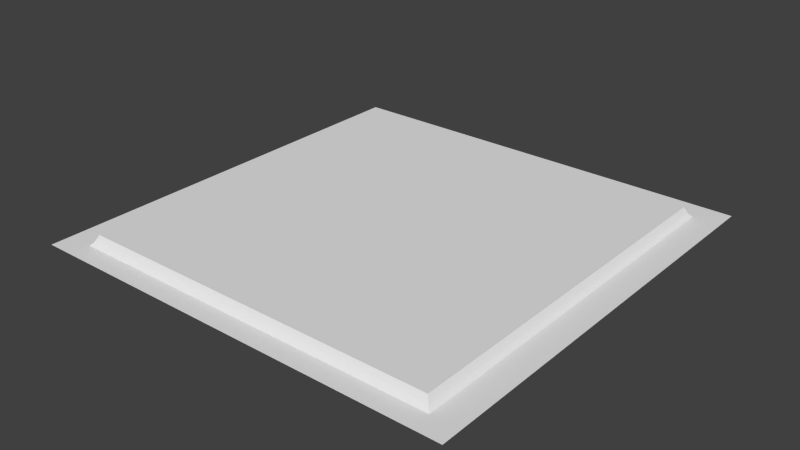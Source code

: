 # Source: sec1_1c.blend  (saved by Blender 2.76.0; exported with 4.5.12 LTS)
import bpy
from mathutils import Matrix  # noqa: F401  (used for matrix-valued properties, if any)

bpy.ops.wm.read_factory_settings(use_empty=True)
scene = bpy.context.scene
scene.name = 'Scene'

# ---- collections
col_collection_7 = bpy.data.collections.new('Collection 7'); scene.collection.children.link(col_collection_7)

# ---- materials (node trees are filled in below, after node groups)
mat_sec1_1c = bpy.data.materials.new('sec1_1c')
mat_sec1_1c.alpha_threshold = 0.0
mat_sec1_1c.use_transparent_shadow = False
mat_sec1_1c.roughness = 0.5
mat_sec1_1c.specular_intensity = 0.0
mat_sec1_1c.line_color = (0.0, 0.0, 0.0, 1.0)

# ---- material node trees

# ---- world
world_world = bpy.data.worlds.new('World'); scene.world = world_world
world_world.color = (0.05088, 0.05088, 0.05088)
world_world.use_sun_shadow = False
world_world.sun_shadow_jitter_overblur = 0.0
world_world.cycles.sampling_method = 'NONE'
world_world.cycles.sample_map_resolution = 256

# ---- meshes
me_sec1_1c_png = bpy.data.meshes.new('sec1_1c.png')
me_sec1_1c_png.from_pydata([(-1.28, 1.28, -1.28), (1.28, 1.28, -1.28), (1.28, 1.28, 1.28), (-1.28, 1.28, 1.28), (-1.08, 1.34, -1.1), (-1.08, 1.34, 1.12), (1.08, 1.34, -1.1), (1.08, 1.34, 1.12), (-1.12, 1.28, -1.14), (-1.12, 1.28, 1.16), (1.12, 1.28, -1.14), (1.12, 1.28, 1.16), (-1.1, 1.3, -1.12), (-1.1, 1.3, 1.14), (1.1, 1.3, -1.12), (1.1, 1.3, 1.14)], [], [(4, 6, 7, 5), (8, 9, 3, 0), (10, 8, 0, 1), (11, 10, 1, 2), (9, 11, 2, 3), (12, 13, 9, 8), (14, 12, 8, 10), (15, 14, 10, 11), (13, 15, 11, 9), (4, 5, 13, 12), (6, 4, 12, 14), (7, 6, 14, 15), (5, 7, 15, 13)])
_uv = me_sec1_1c_png.uv_layers.new(name='UVMap')
_uv.uv.foreach_set('vector', [0.07131, 0.9399, 0.124, 0.9399, 0.124, 0.9941, 0.07131, 0.9941, 0.07034, 0.939, 0.07034, 0.9951, 0.06643, 0.998, 0.06643, 0.9356, 0.125, 0.939, 0.07034, 0.939, 0.06643, 0.9356, 0.1289, 0.9356, 0.125, 0.9951, 0.125, 0.939, 0.1289, 0.9356, 0.1289, 0.998, 0.07034, 0.9951, 0.125, 0.9951, 0.1289, 0.998, 0.06643, 0.998, 0.07083, 0.9395, 0.07083, 0.9946, 0.07034, 0.9951, 0.07034, 0.939, 0.072, 0.9395, 0.1233, 0.9395, 0.1238, 0.9399, 0.07153, 0.9399, 0.1245, 0.9403, 0.1245, 0.9938, 0.124, 0.9942, 0.124, 0.9398, 0.07083, 0.9946, 0.1245, 0.9946, 0.125, 0.9951, 0.07034, 0.9951, 0.07131, 0.9399, 0.07131, 0.9941, 0.07083, 0.9946, 0.07083, 0.9395, 0.07246, 0.939, 0.1229, 0.939, 0.1233, 0.9395, 0.072, 0.9395, 0.125, 0.9408, 0.125, 0.9933, 0.1245, 0.9938, 0.1245, 0.9403, 0.07131, 0.9941, 0.124, 0.9941, 0.1245, 0.9946, 0.07083, 0.9946])
me_sec1_1c_png.materials.append(mat_sec1_1c)
me_sec1_1c_png.use_remesh_preserve_volume = False
me_sec1_1c_png.use_remesh_preserve_attributes = False
me_sec1_1c_png.use_mirror_vertex_groups = False
me_sec1_1c_png.update()

# ---- objects
ob_sec1_1c_mesh = bpy.data.objects.new('sec1_1c_mesh', me_sec1_1c_png)

# ---- transforms, parenting, visibility, modifiers, constraints
ob_sec1_1c_mesh.location = (0.0, 0.0, 0.0)
ob_sec1_1c_mesh.rotation_euler = (1.571, 0.0, 0.0)
ob_sec1_1c_mesh.lineart.crease_threshold = 0.0

# ---- collection membership
col_collection_7.objects.link(ob_sec1_1c_mesh)

# ---- scene / render settings (as saved in the file)
scene.frame_start = 1; scene.frame_end = 2; scene.frame_set(1)
scene.render.engine = 'BLENDER_EEVEE_NEXT'
scene.render.image_settings.color_mode = 'RGB'
scene.render.image_settings.compression = 90
scene.render.resolution_percentage = 50
scene.render.dither_intensity = 0.0
scene.render.bake_margin = 2
scene.render.bake_bias = 0.0
scene.cycles.use_denoising = False
scene.cycles.samples = 10
scene.cycles.sampling_pattern = 'TABULATED_SOBOL'
scene.cycles.light_sampling_threshold = 0.0
scene.cycles.use_adaptive_sampling = False
scene.cycles.use_light_tree = False
scene.cycles.blur_glossy = 0.0
scene.cycles.volume_bounces = 1
scene.cycles.pixel_filter_type = 'GAUSSIAN'
scene.cycles.sample_clamp_indirect = 0.0
scene.view_settings.view_transform = 'Standard'
bpy.context.view_layer.update()

# ---- added for rendering (the .blend has no active camera and no usable light): camera, sun
cam_auto = bpy.data.cameras.new('AutoCamera')
cam_auto.lens = 50.0
cam_auto.sensor_width = 36.0
cam_auto.clip_end = 1000.0
ob_auto_camera = bpy.data.objects.new('AutoCamera', cam_auto)
scene.collection.objects.link(ob_auto_camera)
ob_auto_camera.location = (3.35013, -4.02016, 3.9901)
ob_auto_camera.rotation_euler = (1.09748, -7.21219e-08, 0.694738)
scene.camera = ob_auto_camera
light_auto_sun = bpy.data.lights.new('AutoSun', 'SUN')
light_auto_sun.energy = 3.0
light_auto_sun.angle = 0.0523599
ob_auto_sun = bpy.data.objects.new('AutoSun', light_auto_sun)
scene.collection.objects.link(ob_auto_sun)
ob_auto_sun.rotation_euler = (0.872665, 0.174533, 0.523599)
bpy.context.view_layer.update()
